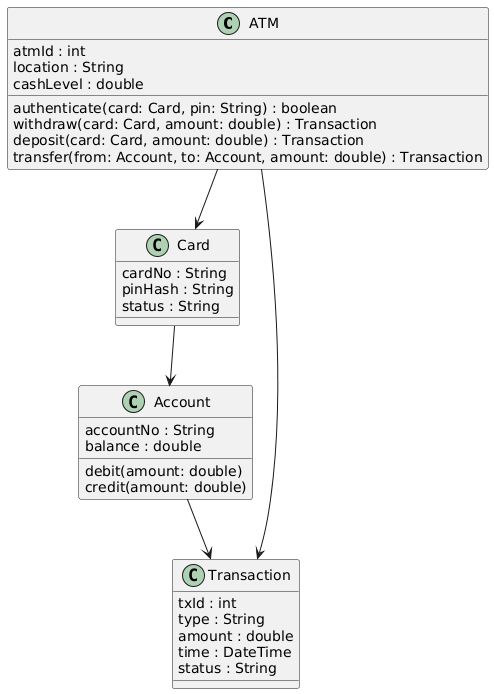

The diagram above was rendered by PlantUML. Its source (embedded in the PNG):
@startuml
' Minimal class diagram per requirement

class ATM {
  atmId : int
  location : String
  cashLevel : double
  authenticate(card: Card, pin: String) : boolean
  withdraw(card: Card, amount: double) : Transaction
  deposit(card: Card, amount: double) : Transaction
  transfer(from: Account, to: Account, amount: double) : Transaction
}

class Card {
  cardNo : String
  pinHash : String
  status : String
}

class Account {
  accountNo : String
  balance : double
  debit(amount: double)
  credit(amount: double)
}

class Transaction {
  txId : int
  type : String
  amount : double
  time : DateTime
  status : String
}

' Associations (as in your original)
ATM --> Card
ATM --> Transaction
Card --> Account
Account --> Transaction
@enduml